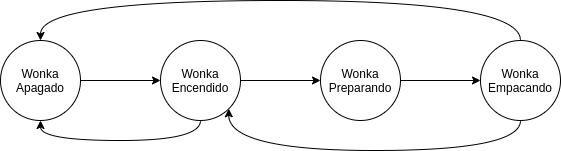

The diagram above was exported from draw.io. Its source (the exported page's mxGraphModel, read from the mxfile embedded in the PNG):
<mxGraphModel dx="796" dy="494" grid="1" gridSize="10" guides="1" tooltips="1" connect="1" arrows="1" fold="1" page="1" pageScale="1" pageWidth="827" pageHeight="1169" math="0" shadow="0">
  <root>
    <mxCell id="0" />
    <mxCell id="1" parent="0" />
    <mxCell id="e8qj484hDL4QsPJgg-JP-4" value="" style="edgeStyle=orthogonalEdgeStyle;rounded=0;orthogonalLoop=1;jettySize=auto;html=1;" edge="1" parent="1" source="e8qj484hDL4QsPJgg-JP-1" target="e8qj484hDL4QsPJgg-JP-3">
      <mxGeometry relative="1" as="geometry" />
    </mxCell>
    <mxCell id="e8qj484hDL4QsPJgg-JP-1" value="Wonka&lt;br&gt;Apagado" style="ellipse;whiteSpace=wrap;html=1;aspect=fixed;" vertex="1" parent="1">
      <mxGeometry x="120" y="230" width="80" height="80" as="geometry" />
    </mxCell>
    <mxCell id="e8qj484hDL4QsPJgg-JP-6" value="" style="edgeStyle=orthogonalEdgeStyle;rounded=0;orthogonalLoop=1;jettySize=auto;html=1;" edge="1" parent="1" source="e8qj484hDL4QsPJgg-JP-3" target="e8qj484hDL4QsPJgg-JP-5">
      <mxGeometry relative="1" as="geometry" />
    </mxCell>
    <mxCell id="e8qj484hDL4QsPJgg-JP-14" style="edgeStyle=orthogonalEdgeStyle;curved=1;rounded=0;orthogonalLoop=1;jettySize=auto;html=1;exitX=0.5;exitY=1;exitDx=0;exitDy=0;entryX=0.5;entryY=1;entryDx=0;entryDy=0;" edge="1" parent="1" source="e8qj484hDL4QsPJgg-JP-3" target="e8qj484hDL4QsPJgg-JP-1">
      <mxGeometry relative="1" as="geometry" />
    </mxCell>
    <mxCell id="e8qj484hDL4QsPJgg-JP-3" value="Wonka&lt;br&gt;Encendido" style="ellipse;whiteSpace=wrap;html=1;aspect=fixed;" vertex="1" parent="1">
      <mxGeometry x="280" y="230" width="80" height="80" as="geometry" />
    </mxCell>
    <mxCell id="e8qj484hDL4QsPJgg-JP-8" value="" style="edgeStyle=orthogonalEdgeStyle;rounded=0;orthogonalLoop=1;jettySize=auto;html=1;" edge="1" parent="1" source="e8qj484hDL4QsPJgg-JP-5" target="e8qj484hDL4QsPJgg-JP-7">
      <mxGeometry relative="1" as="geometry" />
    </mxCell>
    <mxCell id="e8qj484hDL4QsPJgg-JP-5" value="Wonka&lt;br&gt;Preparando" style="ellipse;whiteSpace=wrap;html=1;aspect=fixed;" vertex="1" parent="1">
      <mxGeometry x="440" y="230" width="80" height="80" as="geometry" />
    </mxCell>
    <mxCell id="e8qj484hDL4QsPJgg-JP-11" style="edgeStyle=orthogonalEdgeStyle;rounded=0;orthogonalLoop=1;jettySize=auto;html=1;exitX=0.5;exitY=0;exitDx=0;exitDy=0;entryX=0.5;entryY=0;entryDx=0;entryDy=0;curved=1;" edge="1" parent="1" source="e8qj484hDL4QsPJgg-JP-7" target="e8qj484hDL4QsPJgg-JP-1">
      <mxGeometry relative="1" as="geometry">
        <Array as="points">
          <mxPoint x="640" y="190" />
          <mxPoint x="160" y="190" />
        </Array>
      </mxGeometry>
    </mxCell>
    <mxCell id="e8qj484hDL4QsPJgg-JP-15" style="edgeStyle=orthogonalEdgeStyle;curved=1;rounded=0;orthogonalLoop=1;jettySize=auto;html=1;exitX=0.5;exitY=1;exitDx=0;exitDy=0;entryX=1;entryY=1;entryDx=0;entryDy=0;" edge="1" parent="1" source="e8qj484hDL4QsPJgg-JP-7" target="e8qj484hDL4QsPJgg-JP-3">
      <mxGeometry relative="1" as="geometry">
        <Array as="points">
          <mxPoint x="640" y="340" />
          <mxPoint x="348" y="340" />
        </Array>
      </mxGeometry>
    </mxCell>
    <mxCell id="e8qj484hDL4QsPJgg-JP-7" value="Wonka&lt;br&gt;Empacando" style="ellipse;whiteSpace=wrap;html=1;aspect=fixed;" vertex="1" parent="1">
      <mxGeometry x="600" y="230" width="80" height="80" as="geometry" />
    </mxCell>
  </root>
</mxGraphModel>